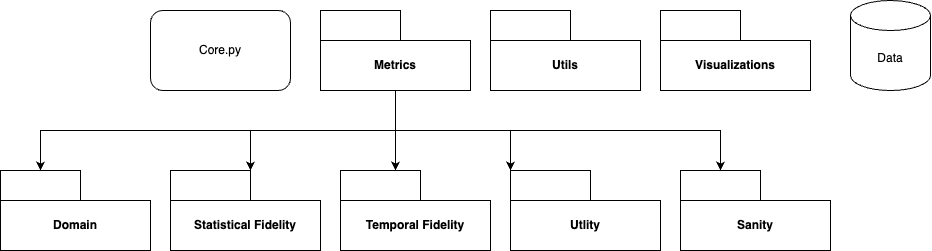

The diagram above was exported from draw.io. Its source (the exported page's mxGraphModel, read from the mxfile embedded in the PNG):
<mxGraphModel dx="2645" dy="771" grid="1" gridSize="10" guides="1" tooltips="1" connect="1" arrows="1" fold="1" page="1" pageScale="1" pageWidth="850" pageHeight="1100" math="0" shadow="0">
  <root>
    <mxCell id="0" />
    <mxCell id="1" parent="0" />
    <mxCell id="LRaaMNp3vY5LIqrJcnCA-5" value="Metrics" style="shape=folder;fontStyle=1;tabWidth=80;tabHeight=30;tabPosition=left;html=1;boundedLbl=1;whiteSpace=wrap;" parent="1" vertex="1">
      <mxGeometry x="160" y="140" width="150" height="80" as="geometry" />
    </mxCell>
    <mxCell id="LRaaMNp3vY5LIqrJcnCA-6" value="Utils" style="shape=folder;fontStyle=1;tabWidth=80;tabHeight=30;tabPosition=left;html=1;boundedLbl=1;whiteSpace=wrap;" parent="1" vertex="1">
      <mxGeometry x="330" y="140" width="150" height="80" as="geometry" />
    </mxCell>
    <mxCell id="LRaaMNp3vY5LIqrJcnCA-7" value="Visualizations" style="shape=folder;fontStyle=1;tabWidth=80;tabHeight=30;tabPosition=left;html=1;boundedLbl=1;whiteSpace=wrap;" parent="1" vertex="1">
      <mxGeometry x="500" y="140" width="150" height="80" as="geometry" />
    </mxCell>
    <mxCell id="LRaaMNp3vY5LIqrJcnCA-8" value="Statistical Fidelity" style="shape=folder;fontStyle=1;tabWidth=80;tabHeight=30;tabPosition=left;html=1;boundedLbl=1;whiteSpace=wrap;" parent="1" vertex="1">
      <mxGeometry x="10" y="300" width="150" height="80" as="geometry" />
    </mxCell>
    <mxCell id="LRaaMNp3vY5LIqrJcnCA-9" value="Temporal Fidelity" style="shape=folder;fontStyle=1;tabWidth=80;tabHeight=30;tabPosition=left;html=1;boundedLbl=1;whiteSpace=wrap;" parent="1" vertex="1">
      <mxGeometry x="180" y="300" width="150" height="80" as="geometry" />
    </mxCell>
    <mxCell id="LRaaMNp3vY5LIqrJcnCA-10" value="Utlity" style="shape=folder;fontStyle=1;tabWidth=80;tabHeight=30;tabPosition=left;html=1;boundedLbl=1;whiteSpace=wrap;" parent="1" vertex="1">
      <mxGeometry x="350" y="300" width="150" height="80" as="geometry" />
    </mxCell>
    <mxCell id="LRaaMNp3vY5LIqrJcnCA-19" value="Data" style="shape=cylinder3;whiteSpace=wrap;html=1;boundedLbl=1;backgroundOutline=1;size=15;" parent="1" vertex="1">
      <mxGeometry x="690" y="130" width="80" height="90" as="geometry" />
    </mxCell>
    <mxCell id="LRaaMNp3vY5LIqrJcnCA-21" value="Core.py" style="rounded=1;whiteSpace=wrap;html=1;" parent="1" vertex="1">
      <mxGeometry x="-10" y="140" width="140" height="80" as="geometry" />
    </mxCell>
    <mxCell id="LRaaMNp3vY5LIqrJcnCA-22" style="edgeStyle=orthogonalEdgeStyle;rounded=0;orthogonalLoop=1;jettySize=auto;html=1;entryX=0;entryY=0;entryDx=80;entryDy=0;entryPerimeter=0;" parent="1" source="LRaaMNp3vY5LIqrJcnCA-5" target="LRaaMNp3vY5LIqrJcnCA-8" edge="1">
      <mxGeometry relative="1" as="geometry" />
    </mxCell>
    <mxCell id="LRaaMNp3vY5LIqrJcnCA-23" style="edgeStyle=orthogonalEdgeStyle;rounded=0;orthogonalLoop=1;jettySize=auto;html=1;" parent="1" source="LRaaMNp3vY5LIqrJcnCA-5" edge="1">
      <mxGeometry relative="1" as="geometry">
        <mxPoint x="235" y="300" as="targetPoint" />
      </mxGeometry>
    </mxCell>
    <mxCell id="LRaaMNp3vY5LIqrJcnCA-24" style="edgeStyle=orthogonalEdgeStyle;rounded=0;orthogonalLoop=1;jettySize=auto;html=1;entryX=0;entryY=0;entryDx=0;entryDy=0;entryPerimeter=0;" parent="1" source="LRaaMNp3vY5LIqrJcnCA-5" target="LRaaMNp3vY5LIqrJcnCA-10" edge="1">
      <mxGeometry relative="1" as="geometry">
        <Array as="points">
          <mxPoint x="235" y="260" />
          <mxPoint x="350" y="260" />
        </Array>
      </mxGeometry>
    </mxCell>
    <mxCell id="P6bYjg8sXIJpjgn39vBh-1" value="Domain" style="shape=folder;fontStyle=1;tabWidth=80;tabHeight=30;tabPosition=left;html=1;boundedLbl=1;whiteSpace=wrap;" vertex="1" parent="1">
      <mxGeometry x="-160" y="300" width="150" height="80" as="geometry" />
    </mxCell>
    <mxCell id="P6bYjg8sXIJpjgn39vBh-2" value="Sanity" style="shape=folder;fontStyle=1;tabWidth=80;tabHeight=30;tabPosition=left;html=1;boundedLbl=1;whiteSpace=wrap;" vertex="1" parent="1">
      <mxGeometry x="520" y="300" width="150" height="80" as="geometry" />
    </mxCell>
    <mxCell id="P6bYjg8sXIJpjgn39vBh-5" style="edgeStyle=orthogonalEdgeStyle;rounded=0;orthogonalLoop=1;jettySize=auto;html=1;exitX=0.5;exitY=1;exitDx=0;exitDy=0;exitPerimeter=0;entryX=0;entryY=0;entryDx=40;entryDy=0;entryPerimeter=0;" edge="1" parent="1" source="LRaaMNp3vY5LIqrJcnCA-5" target="P6bYjg8sXIJpjgn39vBh-1">
      <mxGeometry relative="1" as="geometry">
        <mxPoint x="245" y="230" as="sourcePoint" />
        <mxPoint x="-85" y="300" as="targetPoint" />
        <Array as="points">
          <mxPoint x="235" y="260" />
          <mxPoint x="-120" y="260" />
        </Array>
      </mxGeometry>
    </mxCell>
    <mxCell id="P6bYjg8sXIJpjgn39vBh-7" style="edgeStyle=orthogonalEdgeStyle;rounded=0;orthogonalLoop=1;jettySize=auto;html=1;entryX=0;entryY=0;entryDx=40;entryDy=0;entryPerimeter=0;exitX=0.5;exitY=1;exitDx=0;exitDy=0;exitPerimeter=0;" edge="1" parent="1" source="LRaaMNp3vY5LIqrJcnCA-5" target="P6bYjg8sXIJpjgn39vBh-2">
      <mxGeometry relative="1" as="geometry">
        <Array as="points">
          <mxPoint x="235" y="260" />
          <mxPoint x="560" y="260" />
        </Array>
        <mxPoint x="240" y="230" as="sourcePoint" />
        <mxPoint x="360" y="310" as="targetPoint" />
      </mxGeometry>
    </mxCell>
  </root>
</mxGraphModel>